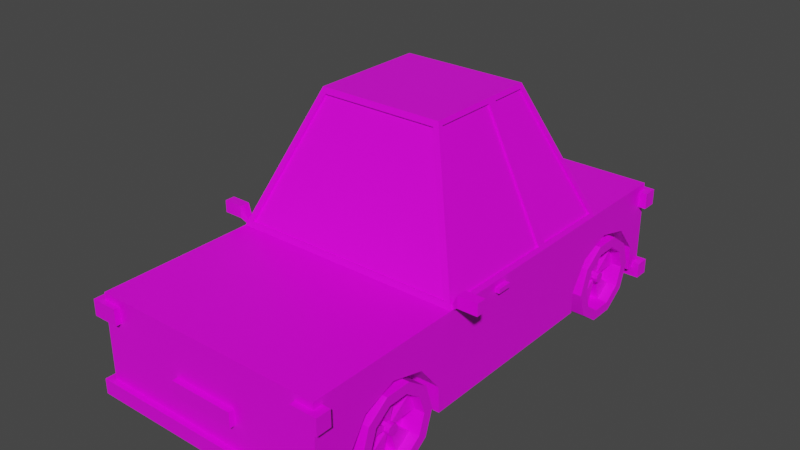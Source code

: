 # Source: Car2.blend  (saved by Blender 2.83.19; exported with 4.5.12 LTS)
import bpy
from mathutils import Matrix  # noqa: F401  (used for matrix-valued properties, if any)

bpy.ops.wm.read_factory_settings(use_empty=True)
scene = bpy.context.scene
scene.name = 'Scene'

# ---- collections
col_collection = bpy.data.collections.new('Collection'); scene.collection.children.link(col_collection)

# ---- images (referenced by path relative to the original .blend; pixels are not part of the script)
import os
ASSET_DIR = os.environ.get("B2B_ASSET_DIR", "")  # directory of the original .blend (textures are referenced by path, not embedded)
HERE = os.path.dirname(os.path.abspath(__file__))  # packed textures are extracted next to this script under _unpacked/

def load_image(name, relpath, width, height, colorspace="sRGB"):
    """Load a texture the original file referenced (path relative to the .blend, or extracted next to this script)."""
    p = next((c for c in (os.path.join(HERE, relpath), os.path.join(ASSET_DIR, relpath)) if relpath and os.path.exists(c)), "")
    if p:
        img = bpy.data.images.load(p, check_existing=True)
        img.name = name
    else:  # same state as the original file: an image datablock whose file is absent (Cycles renders it pink)
        img = bpy.data.images.new(name, width, height)
        img.source = "FILE"
        img.filepath = "//" + (relpath or name)
    img.colorspace_settings.name = colorspace
    return img
img_imphenziapalette01_png = load_image('ImphenziaPalette01.png', 'ImphenziaPalette01.png', 1024, 1024, 'sRGB')

# ---- materials (node trees are filled in below, after node groups)
mat_material = bpy.data.materials.new('Material')
mat_material.alpha_threshold = 0.0
mat_material.use_transparent_shadow = False
mat_material.line_color = (0.0, 0.0, 0.0, 1.0)

# ---- material node trees
mat_material.use_nodes = True; mat_material.node_tree.nodes.clear()
_N = mat_material.node_tree.nodes; _L = mat_material.node_tree.links
n0 = _N.new('ShaderNodeOutputMaterial'); n0.name = 'Material Output'; n0.location = (300, 300)
n1 = _N.new('ShaderNodeBsdfPrincipled'); n1.name = 'Principled BSDF'; n1.location = (10, 300)
n1.distribution = 'GGX'
n1.subsurface_method = 'BURLEY'
n1.inputs[2].default_value = 0.4
n1.inputs[3].default_value = 1.45
n1.inputs[27].default_value = (0.0, 0.0, 0.0, 1.0)
n1.inputs[28].default_value = 1.0
n2 = _N.new('ShaderNodeTexImage'); n2.name = 'Image Texture'; n2.location = (-510, 119)
n2.image = img_imphenziapalette01_png
n2.interpolation = 'Closest'
_L.new(n1.outputs[0], n0.inputs[0])
_L.new(n2.outputs[0], n1.inputs[0])
n0.is_active_output = True

# ---- world
world_world = bpy.data.worlds.new('World'); scene.world = world_world
world_world.use_nodes = True; world_world.node_tree.nodes.clear()
_N = world_world.node_tree.nodes; _L = world_world.node_tree.links
n0 = _N.new('ShaderNodeOutputWorld'); n0.name = 'World Output'; n0.location = (300, 300)
n1 = _N.new('ShaderNodeBackground'); n1.name = 'Background'; n1.location = (10, 300)
n1.inputs[0].default_value = (0.05088, 0.05088, 0.05088, 1.0)
_L.new(n1.outputs[0], n0.inputs[0])
n0.is_active_output = True
world_world.color = (0.05088, 0.05088, 0.05088)
world_world.use_sun_shadow = False
world_world.sun_shadow_jitter_overblur = 0.0

# ---- meshes
me_cube = bpy.data.meshes.new('Cube')
me_cube.from_pydata([(0.5551, 0.4001, 1.701), (0.5551, 0.6496, 1.539), (0.5551, 0.7563, 1.261), (0.5551, 0.6792, 0.9739), (0.5551, 0.448, 0.7866), (0.5551, 0.4001, -0.9425), (0.5551, 0.6496, -1.105), (0.5551, 0.7563, -1.382), (0.5551, 0.6792, -1.67), (0.5551, 0.448, -1.857), (1.0, 1.0, -2.0), (1.0, 0.2244, -2.0), (1.0, 1.0, 2.0), (1.0, 0.2244, 2.0), (1.0, 1.0, -1.195), (0.9316, 1.044, 0.6498), (0.5355, 2.121, -0.7625), (0.5034, 2.077, 0.2513), (1.0, 0.448, -1.857), (0.5551, 0.2244, -1.869), (1.0, 0.2244, -1.869), (0.5551, 0.2244, -0.9518), (1.0, 0.6792, -1.67), (1.0, 0.6496, -1.105), (1.0, 0.7563, -1.382), (1.0, 0.4001, -0.9425), (1.0, 0.2244, -0.9518), (1.0, 0.448, 0.7866), (0.5551, 0.2244, 0.7749), (0.5551, 0.2244, 1.692), (1.0, 0.2244, 0.7749), (1.0, 0.6792, 0.9739), (1.0, 0.7563, 1.261), (1.0, 0.6496, 1.539), (1.0, 0.4001, 1.701), (1.0, 0.2244, 1.692), (0.0, 0.2244, -2.0), (0.0, 1.0, 2.0), (0.0, 0.2244, 2.0), (0.0, 1.0, -2.0), (0.0, 1.0, -1.195), (0.0, 1.044, 0.6498), (0.0, 2.121, -0.7625), (0.0, 2.077, 0.2513), (1.064, 0.2723, 2.048), (1.064, 0.1437, 2.048), (0.0, 0.2723, 2.048), (0.0, 0.1437, 2.048), (0.2774, 0.6095, 2.048), (0.2774, 0.4809, 2.048), (0.0, 0.6095, 2.048), (0.0, 0.4809, 2.048), (1.067, 0.9415, 2.048), (1.067, 0.8057, 2.048), (0.8434, 0.9415, 2.048), (0.8434, 0.8057, 2.048), (1.218, 1.142, 0.6623), (1.218, 1.04, 0.6623), (1.05, 1.142, 0.6623), (1.05, 1.04, 0.6623), (1.038, 0.9519, 0.1467), (1.038, 0.9136, 0.1467), (0.9748, 0.9519, 0.1467), (0.9748, 0.9136, 0.1467), (1.064, 0.2723, 1.921), (1.064, 0.1437, 1.921), (0.0, 0.1437, 1.921), (0.0, 0.2723, 1.921), (0.2774, 0.6095, 1.921), (0.2774, 0.4809, 1.921), (0.0, 0.4809, 1.921), (0.0, 0.6095, 1.921), (1.067, 0.9415, 1.921), (1.067, 0.8057, 1.921), (0.8434, 0.8057, 1.921), (0.8434, 0.9415, 1.921), (1.038, 0.9519, 0.02011), (1.038, 0.9136, 0.02011), (0.9748, 0.9136, 0.02011), (0.9748, 0.9519, 0.02011), (0.9815, 0.8057, 2.048), (0.9815, 0.9415, 2.048), (0.9815, 0.8057, 1.921), (0.9815, 0.9415, 1.921), (1.066, 1.126, 0.5758), (1.066, 1.056, 0.5758), (1.202, 1.056, 0.5758), (1.202, 1.126, 0.5758), (1.064, 0.2723, -1.925), (1.064, 0.1437, -1.925), (0.0, 0.2723, -1.925), (0.0, 0.1437, -1.925), (0.2774, 0.5217, -1.925), (0.2774, 0.393, -1.925), (0.0, 0.5217, -1.925), (0.0, 0.393, -1.925), (1.067, 0.9415, -1.925), (1.067, 0.8057, -1.925), (0.8434, 0.9415, -1.925), (0.8434, 0.8057, -1.925), (1.064, 0.2723, -2.052), (1.064, 0.1437, -2.052), (0.0, 0.1437, -2.052), (0.0, 0.2723, -2.052), (0.2774, 0.5217, -2.052), (0.2774, 0.393, -2.052), (0.0, 0.393, -2.052), (0.0, 0.5217, -2.052), (1.067, 0.9415, -2.052), (1.067, 0.8057, -2.052), (0.8434, 0.8057, -2.052), (0.8434, 0.9415, -2.052), (0.9815, 0.8057, -1.925), (0.9815, 0.9415, -1.925), (0.9815, 0.8057, -2.052), (0.9815, 0.9415, -2.052), (1.05, 1.04, 0.5758), (1.05, 1.142, 0.5758), (1.218, 1.142, 0.5758), (1.218, 1.04, 0.5758), (1.066, 1.056, 0.6031), (1.066, 1.126, 0.6031), (1.202, 1.126, 0.6031), (1.202, 1.056, 0.6031), (0.9862, 0.9877, 0.6383), (0.9862, 1.033, 0.6383), (0.9862, 1.033, 0.5998), (0.9862, 0.9877, 0.5998), (1.027, 0.6089, 1.162), (0.6539, 0.6916, 1.135), (1.027, 0.6089, 1.332), (0.6539, 0.6916, 1.359), (1.027, 0.5091, 1.469), (0.6539, 0.5602, 1.54), (1.027, 0.3476, 1.522), (0.6539, 0.3476, 1.609), (1.027, 0.186, 1.469), (0.6539, 0.1349, 1.54), (1.027, 0.0862, 1.332), (0.6539, 0.003518, 1.359), (1.027, 0.0862, 1.162), (0.6539, 0.003518, 1.135), (1.027, 0.186, 1.025), (0.6539, 0.1349, 0.9543), (1.027, 0.3476, 0.9722), (0.6539, 0.3476, 0.8853), (0.6539, 0.5602, 0.9543), (1.027, 0.5091, 1.025), (1.027, 0.3476, 1.609), (1.027, 0.1349, 1.54), (1.027, 0.003518, 1.359), (1.027, 0.003518, 1.135), (1.027, 0.1349, 0.9543), (1.027, 0.3476, 0.8853), (1.027, 0.5602, 1.54), (1.027, 0.6916, 1.359), (1.027, 0.6916, 1.135), (1.027, 0.5602, 0.9543), (0.9404, 0.3476, 1.293), (0.9404, 0.3205, 1.284), (0.9404, 0.3038, 1.261), (0.9404, 0.3038, 1.233), (0.9404, 0.3205, 1.21), (0.9404, 0.3476, 1.201), (0.9404, 0.3746, 1.284), (0.9404, 0.3913, 1.261), (0.9404, 0.3913, 1.233), (0.9404, 0.3746, 1.21), (0.9404, 0.3476, 1.522), (0.9404, 0.186, 1.469), (0.9404, 0.0862, 1.332), (0.9404, 0.0862, 1.162), (0.9404, 0.186, 1.025), (0.9404, 0.3476, 0.9722), (0.9404, 0.5091, 1.469), (0.9404, 0.6089, 1.332), (0.9404, 0.6089, 1.162), (0.9404, 0.5091, 1.025), (0.9823, 0.3476, 1.293), (0.9823, 0.3205, 1.284), (0.9823, 0.3038, 1.261), (0.9823, 0.3038, 1.233), (0.9823, 0.3205, 1.21), (0.9823, 0.3476, 1.201), (0.9823, 0.3746, 1.284), (0.9823, 0.3913, 1.261), (0.9823, 0.3913, 1.233), (0.9823, 0.3746, 1.21), (0.8609, 0.3476, 1.522), (0.8609, 0.186, 1.469), (0.8609, 0.0862, 1.332), (0.8609, 0.0862, 1.162), (0.8609, 0.186, 1.025), (0.8609, 0.3476, 0.9722), (0.8609, 0.6089, 1.332), (0.8609, 0.5091, 1.469), (0.8609, 0.5091, 1.025), (0.8609, 0.6089, 1.162), (0.8609, 0.3476, 1.293), (0.8609, 0.3205, 1.284), (0.8609, 0.3038, 1.261), (0.8609, 0.3038, 1.233), (0.8609, 0.3205, 1.21), (0.8609, 0.3476, 1.201), (0.8609, 0.3913, 1.261), (0.8609, 0.3746, 1.284), (0.8609, 0.3746, 1.21), (0.8609, 0.3913, 1.233), (1.027, 0.6089, -1.485), (0.6539, 0.6916, -1.511), (1.027, 0.6089, -1.315), (0.6539, 0.6916, -1.288), (1.027, 0.5091, -1.177), (0.6539, 0.5602, -1.107), (1.027, 0.3476, -1.125), (0.6539, 0.3476, -1.038), (1.027, 0.186, -1.177), (0.6539, 0.1349, -1.107), (1.027, 0.0862, -1.315), (0.6539, 0.003518, -1.288), (1.027, 0.0862, -1.485), (0.6539, 0.003518, -1.511), (1.027, 0.186, -1.622), (0.6539, 0.1349, -1.692), (1.027, 0.3476, -1.674), (0.6539, 0.3476, -1.761), (0.6539, 0.5602, -1.692), (1.027, 0.5091, -1.622), (1.027, 0.3476, -1.038), (1.027, 0.1349, -1.107), (1.027, 0.003518, -1.288), (1.027, 0.003518, -1.511), (1.027, 0.1349, -1.692), (1.027, 0.3476, -1.761), (1.027, 0.5602, -1.107), (1.027, 0.6916, -1.288), (1.027, 0.6916, -1.511), (1.027, 0.5602, -1.692), (0.9404, 0.3476, -1.354), (0.9404, 0.3205, -1.362), (0.9404, 0.3038, -1.385), (0.9404, 0.3038, -1.414), (0.9404, 0.3205, -1.437), (0.9404, 0.3476, -1.446), (0.9404, 0.3746, -1.362), (0.9404, 0.3913, -1.385), (0.9404, 0.3913, -1.414), (0.9404, 0.3746, -1.437), (0.9404, 0.3476, -1.125), (0.9404, 0.186, -1.177), (0.9404, 0.0862, -1.315), (0.9404, 0.0862, -1.485), (0.9404, 0.186, -1.622), (0.9404, 0.3476, -1.674), (0.9404, 0.5091, -1.177), (0.9404, 0.6089, -1.315), (0.9404, 0.6089, -1.485), (0.9404, 0.5091, -1.622), (0.9823, 0.3476, -1.354), (0.9823, 0.3205, -1.362), (0.9823, 0.3038, -1.385), (0.9823, 0.3038, -1.414), (0.9823, 0.3205, -1.437), (0.9823, 0.3476, -1.446), (0.9823, 0.3746, -1.362), (0.9823, 0.3913, -1.385), (0.9823, 0.3913, -1.414), (0.9823, 0.3746, -1.437), (0.8609, 0.3476, -1.125), (0.8609, 0.186, -1.177), (0.8609, 0.0862, -1.315), (0.8609, 0.0862, -1.485), (0.8609, 0.186, -1.622), (0.8609, 0.3476, -1.674), (0.8609, 0.6089, -1.315), (0.8609, 0.5091, -1.177), (0.8609, 0.5091, -1.622), (0.8609, 0.6089, -1.485), (0.8609, 0.3476, -1.354), (0.8609, 0.3205, -1.362), (0.8609, 0.3038, -1.385), (0.8609, 0.3038, -1.414), (0.8609, 0.3205, -1.437), (0.8609, 0.3476, -1.446), (0.8609, 0.3913, -1.385), (0.8609, 0.3746, -1.362), (0.8609, 0.3746, -1.437), (0.8609, 0.3913, -1.414), (1.0, 1.0, -0.4649), (0.5355, 2.121, -0.3716), (0.0, 2.121, -0.3716), (0.0, 1.0, 0.6667), (1.0, 1.0, 0.6667), (0.0, 2.121, 0.2344), (0.5355, 2.121, 0.2344), (0.0, 1.035, 0.6281), (0.0, 2.069, 0.2296), (0.9316, 1.035, 0.6281), (0.5034, 2.069, 0.2296), (0.9849, 1.036, -0.5015), (0.9849, 1.036, -1.139), (0.5507, 2.085, -0.7346), (0.5507, 2.085, -0.4142), (0.9849, 1.036, 0.6107), (0.9849, 1.036, -0.4223), (0.5507, 2.085, -0.335), (0.5507, 2.085, 0.2065), (0.9688, 1.03, -1.139), (0.9688, 1.03, -0.5015), (0.5345, 2.078, -0.4142), (0.5345, 2.078, -0.7346), (0.9688, 1.03, -0.4223), (0.9688, 1.03, 0.6107), (0.5345, 2.078, 0.2065), (0.5345, 2.078, -0.335)], [], [(0, 1, 33, 34), (1, 2, 32, 33), (2, 3, 31, 32), (3, 4, 27, 31), (4, 28, 30, 27), (5, 6, 23, 25), (6, 7, 24, 23), (7, 8, 22, 24), (8, 9, 18, 22), (9, 19, 20, 18), (36, 11, 20, 19, 21, 26, 30, 28, 29, 35, 13, 38), (11, 10, 14, 288, 292, 12, 13, 35, 34, 33, 32, 31, 27, 30, 26, 25, 23, 24, 22, 18, 20), (36, 39, 10, 11), (15, 17, 298, 297), (302, 299, 308, 309), (28, 4, 3, 2, 1, 0, 29), (21, 5, 25, 26), (29, 0, 34, 35), (19, 9, 8, 7, 6, 5, 21), (289, 290, 293, 294), (14, 40, 42, 16), (10, 39, 40, 14), (292, 291, 37, 12), (13, 12, 37, 38), (45, 44, 46, 47), (49, 48, 50, 51), (80, 81, 54, 55), (57, 56, 58, 59), (61, 60, 62, 63), (65, 66, 67, 64), (69, 70, 71, 68), (82, 74, 75, 83), (77, 78, 79, 76), (60, 76, 79, 62), (54, 75, 74, 55), (49, 69, 68, 48), (62, 79, 78, 63), (51, 70, 69, 49), (48, 68, 71, 50), (50, 71, 70, 51), (45, 65, 64, 44), (53, 73, 72, 52), (47, 66, 65, 45), (61, 77, 76, 60), (80, 82, 73, 53), (44, 64, 67, 46), (63, 78, 77, 61), (81, 83, 75, 54), (46, 67, 66, 47), (52, 72, 83, 81), (55, 74, 82, 80), (73, 82, 83, 72), (53, 52, 81, 80), (58, 56, 118, 117), (87, 86, 123, 122), (57, 59, 116, 119), (116, 59, 124, 127), (56, 57, 119, 118), (89, 88, 90, 91), (93, 92, 94, 95), (112, 113, 98, 99), (101, 102, 103, 100), (105, 106, 107, 104), (114, 110, 111, 115), (98, 111, 110, 99), (93, 105, 104, 92), (95, 106, 105, 93), (92, 104, 107, 94), (94, 107, 106, 95), (89, 101, 100, 88), (97, 109, 108, 96), (91, 102, 101, 89), (112, 114, 109, 97), (88, 100, 103, 90), (113, 115, 111, 98), (90, 103, 102, 91), (96, 108, 115, 113), (99, 110, 114, 112), (109, 114, 115, 108), (97, 96, 113, 112), (84, 85, 116, 117), (87, 84, 117, 118), (85, 86, 119, 116), (86, 87, 118, 119), (123, 120, 121, 122), (84, 87, 122, 121), (86, 85, 120, 123), (85, 84, 121, 120), (124, 125, 126, 127), (117, 116, 127, 126), (59, 58, 125, 124), (58, 117, 126, 125), (143, 152, 151, 141), (145, 153, 152, 143), (141, 151, 150, 139), (139, 150, 149, 137), (137, 149, 148, 135), (135, 148, 154, 133), (133, 154, 155, 131), (131, 155, 156, 129), (141, 139, 137, 135, 133, 131, 129, 146, 145, 143), (129, 156, 157, 146), (146, 157, 153, 145), (132, 134, 168, 174), (136, 134, 148, 149), (138, 136, 149, 150), (140, 138, 150, 151), (142, 140, 151, 152), (144, 142, 152, 153), (134, 132, 154, 148), (132, 130, 155, 154), (130, 128, 156, 155), (128, 147, 157, 156), (147, 144, 153, 157), (163, 167, 187, 183), (138, 140, 171, 170), (144, 147, 177, 173), (130, 132, 174, 175), (140, 142, 172, 171), (134, 136, 169, 168), (128, 130, 175, 176), (142, 144, 173, 172), (136, 138, 170, 169), (147, 128, 176, 177), (162, 172, 192, 202), (160, 159, 169, 170), (172, 173, 193, 192), (162, 161, 171, 172), (164, 165, 204, 205), (158, 164, 174, 168), (171, 161, 201, 191), (165, 166, 176, 175), (160, 170, 190, 200), (167, 163, 173, 177), (179, 180, 181, 182, 183, 187, 186, 185, 184, 178), (165, 164, 184, 185), (161, 162, 182, 181), (158, 159, 179, 178), (166, 165, 185, 186), (162, 163, 183, 182), (159, 160, 180, 179), (167, 166, 186, 187), (164, 158, 178, 184), (160, 161, 181, 180), (199, 198, 188, 189), (201, 200, 190, 191), (203, 202, 192, 193), (205, 204, 194, 195), (207, 206, 196, 197), (159, 158, 198, 199), (173, 163, 203, 193), (166, 167, 206, 207), (175, 174, 195, 194), (174, 164, 205, 195), (161, 160, 200, 201), (165, 175, 194, 204), (168, 169, 189, 188), (169, 159, 199, 189), (177, 176, 197, 196), (176, 166, 207, 197), (158, 168, 188, 198), (163, 162, 202, 203), (167, 177, 196, 206), (170, 171, 191, 190), (223, 232, 231, 221), (225, 233, 232, 223), (221, 231, 230, 219), (219, 230, 229, 217), (217, 229, 228, 215), (215, 228, 234, 213), (213, 234, 235, 211), (211, 235, 236, 209), (221, 219, 217, 215, 213, 211, 209, 226, 225, 223), (209, 236, 237, 226), (226, 237, 233, 225), (212, 214, 248, 254), (216, 214, 228, 229), (218, 216, 229, 230), (220, 218, 230, 231), (222, 220, 231, 232), (224, 222, 232, 233), (214, 212, 234, 228), (212, 210, 235, 234), (210, 208, 236, 235), (208, 227, 237, 236), (227, 224, 233, 237), (243, 247, 267, 263), (218, 220, 251, 250), (224, 227, 257, 253), (210, 212, 254, 255), (220, 222, 252, 251), (214, 216, 249, 248), (208, 210, 255, 256), (222, 224, 253, 252), (216, 218, 250, 249), (227, 208, 256, 257), (242, 252, 272, 282), (240, 239, 249, 250), (252, 253, 273, 272), (242, 241, 251, 252), (244, 245, 284, 285), (238, 244, 254, 248), (251, 241, 281, 271), (245, 246, 256, 255), (240, 250, 270, 280), (247, 243, 253, 257), (259, 260, 261, 262, 263, 267, 266, 265, 264, 258), (245, 244, 264, 265), (241, 242, 262, 261), (238, 239, 259, 258), (246, 245, 265, 266), (242, 243, 263, 262), (239, 240, 260, 259), (247, 246, 266, 267), (244, 238, 258, 264), (240, 241, 261, 260), (279, 278, 268, 269), (281, 280, 270, 271), (283, 282, 272, 273), (285, 284, 274, 275), (287, 286, 276, 277), (239, 238, 278, 279), (253, 243, 283, 273), (246, 247, 286, 287), (255, 254, 275, 274), (254, 244, 285, 275), (241, 240, 280, 281), (245, 255, 274, 284), (248, 249, 269, 268), (249, 239, 279, 269), (257, 256, 277, 276), (256, 246, 287, 277), (238, 248, 268, 278), (243, 242, 282, 283), (247, 257, 276, 286), (250, 251, 271, 270), (16, 42, 290, 289), (301, 302, 309, 310), (15, 41, 291, 292), (43, 17, 294, 293), (17, 15, 292, 294), (295, 297, 298, 296), (41, 15, 297, 295), (17, 43, 296, 298), (288, 14, 300, 299), (14, 16, 301, 300), (16, 289, 302, 301), (289, 288, 299, 302), (292, 288, 304, 303), (288, 289, 305, 304), (289, 294, 306, 305), (294, 292, 303, 306), (308, 307, 310, 309), (312, 311, 314, 313), (304, 305, 314, 311), (303, 304, 311, 312), (300, 301, 310, 307), (305, 306, 313, 314), (299, 300, 307, 308), (306, 303, 312, 313)])
_uv = me_cube.uv_layers.new(name='UVMap')
_uv.uv.foreach_set('vector', [0.9425, 0.8011, 0.9425, 0.8011, 0.9425, 0.8011, 0.9425, 0.8011, 0.9425, 0.8011, 0.9425, 0.8011, 0.9425, 0.8011, 0.9425, 0.8011, 0.9425, 0.8011, 0.9425, 0.8011, 0.9425, 0.8011, 0.9425, 0.8011, 0.9425, 0.8011, 0.9425, 0.8011, 0.9425, 0.8011, 0.9425, 0.8011, 0.9372, 0.8128, 0.9372, 0.8128, 0.9372, 0.8128, 0.9372, 0.8128, 0.9545, 0.8226, 0.9544, 0.8226, 0.9544, 0.8227, 0.9545, 0.8227, 0.9425, 0.8011, 0.9425, 0.8011, 0.9425, 0.8011, 0.9425, 0.8011, 0.9425, 0.8011, 0.9425, 0.8011, 0.9425, 0.8011, 0.9425, 0.8011, 0.9425, 0.8011, 0.9425, 0.8011, 0.9425, 0.8011, 0.9425, 0.8011, 0.9372, 0.8128, 0.9372, 0.8128, 0.9372, 0.8128, 0.9372, 0.8128, 0.9546, 0.8227, 0.9546, 0.8227, 0.9546, 0.8227, 0.9546, 0.8227, 0.9546, 0.8227, 0.9546, 0.8227, 0.9546, 0.8227, 0.9546, 0.8227, 0.9546, 0.8227, 0.9546, 0.8227, 0.9546, 0.8227, 0.9546, 0.8227, 0.9213, 0.8004, 0.9213, 0.8004, 0.9213, 0.8004, 0.9214, 0.8004, 0.9213, 0.8004, 0.9213, 0.8004, 0.9213, 0.8004, 0.9213, 0.8004, 0.9213, 0.8004, 0.9213, 0.8004, 0.9213, 0.8004, 0.9213, 0.8004, 0.9213, 0.8004, 0.9213, 0.8004, 0.9213, 0.8004, 0.9213, 0.8004, 0.9213, 0.8004, 0.9213, 0.8004, 0.9213, 0.8004, 0.9213, 0.8004, 0.9213, 0.8004, 0.9264, 0.8036, 0.9333, 0.8036, 0.9333, 0.807, 0.9264, 0.807, 0.9453, 0.8033, 0.9452, 0.8033, 0.9452, 0.8033, 0.9453, 0.8033, 0.9214, 0.8002, 0.9214, 0.8003, 0.9214, 0.8003, 0.9214, 0.8002, 0.9425, 0.8011, 0.9425, 0.8011, 0.9425, 0.8011, 0.9425, 0.8011, 0.9425, 0.8011, 0.9425, 0.8011, 0.9425, 0.8011, 0.9298, 0.8032, 0.926, 0.8032, 0.926, 0.8182, 0.9298, 0.8182, 0.9545, 0.8226, 0.9545, 0.8226, 0.9545, 0.8227, 0.9545, 0.8227, 0.9425, 0.8011, 0.9425, 0.8011, 0.9425, 0.8011, 0.9425, 0.8011, 0.9425, 0.8011, 0.9425, 0.8011, 0.9425, 0.8011, 0.9453, 0.8037, 0.9444, 0.8037, 0.9444, 0.8033, 0.9453, 0.8033, 0.9333, 0.8093, 0.9368, 0.8093, 0.9368, 0.8093, 0.9333, 0.8093, 0.9453, 0.8045, 0.9444, 0.8045, 0.9444, 0.8039, 0.9453, 0.8039, 0.9213, 0.8004, 0.9213, 0.8004, 0.9213, 0.8004, 0.9213, 0.8004, 0.9372, 0.8128, 0.9372, 0.8128, 0.9372, 0.8128, 0.9372, 0.8128, 0.6982, 0.941, 0.6982, 0.941, 0.6982, 0.941, 0.6982, 0.941, 0.06941, 0.9454, 0.06941, 0.9454, 0.06941, 0.9454, 0.06941, 0.9454, 0.8144, 0.6917, 0.8144, 0.6917, 0.8144, 0.6917, 0.8144, 0.6917, 0.9352, 0.7816, 0.9352, 0.7816, 0.9352, 0.7816, 0.9352, 0.7816, 0.7036, 0.9157, 0.7036, 0.9157, 0.7036, 0.9157, 0.7036, 0.9157, 0.6983, 0.9408, 0.6983, 0.9408, 0.6983, 0.9408, 0.6983, 0.9408, 0.05974, 0.9443, 0.05974, 0.9465, 0.06404, 0.9465, 0.06404, 0.9443, 0.8228, 0.6918, 0.8228, 0.6906, 0.8191, 0.6906, 0.8191, 0.6918, 0.7037, 0.9152, 0.7037, 0.9152, 0.7037, 0.9152, 0.7037, 0.9152, 0.7039, 0.9152, 0.7039, 0.9152, 0.7039, 0.9152, 0.7039, 0.9152, 0.8191, 0.6906, 0.8191, 0.6906, 0.8228, 0.6906, 0.8228, 0.6906, 0.06941, 0.9454, 0.06941, 0.9454, 0.06941, 0.9454, 0.06941, 0.9454, 0.6907, 0.9182, 0.6907, 0.9182, 0.6804, 0.9182, 0.6804, 0.9182, 0.06931, 0.9454, 0.06931, 0.9454, 0.06931, 0.9454, 0.06931, 0.9454, 0.06955, 0.9452, 0.06955, 0.9452, 0.06955, 0.9452, 0.06955, 0.9452, 0.06404, 0.9465, 0.06404, 0.9465, 0.05974, 0.9465, 0.05974, 0.9465, 0.6983, 0.9408, 0.6983, 0.9408, 0.6983, 0.9408, 0.6983, 0.9408, 0.4457, 0.5662, 0.4457, 0.5662, 0.4457, 0.5662, 0.4457, 0.5662, 0.6983, 0.9408, 0.6983, 0.9408, 0.6983, 0.9408, 0.6983, 0.9408, 0.7038, 0.9152, 0.7038, 0.9152, 0.7038, 0.9152, 0.7038, 0.9152, 0.4454, 0.5662, 0.4454, 0.5662, 0.4454, 0.5662, 0.4454, 0.5662, 0.6983, 0.9408, 0.6983, 0.9408, 0.6983, 0.9408, 0.6983, 0.9408, 0.7038, 0.9152, 0.7038, 0.9152, 0.7038, 0.9152, 0.7038, 0.9152, 0.8144, 0.6917, 0.8144, 0.6917, 0.8144, 0.6917, 0.8144, 0.6917, 0.6941, 0.9418, 0.6941, 0.9418, 0.6909, 0.9418, 0.6909, 0.9418, 0.4453, 0.5662, 0.4453, 0.5662, 0.4453, 0.5662, 0.4453, 0.5662, 0.8228, 0.6906, 0.8228, 0.6906, 0.8228, 0.6918, 0.8228, 0.6918, 0.4457, 0.5662, 0.4457, 0.5662, 0.4457, 0.5662, 0.4457, 0.5662, 0.4453, 0.5662, 0.4453, 0.5662, 0.4453, 0.5662, 0.4453, 0.5662, 0.9352, 0.7816, 0.9352, 0.7816, 0.9352, 0.7816, 0.9352, 0.7816, 0.9352, 0.7816, 0.9352, 0.7816, 0.9352, 0.7816, 0.9352, 0.7816, 0.9352, 0.7816, 0.9352, 0.7816, 0.9352, 0.7816, 0.9352, 0.7816, 0.9352, 0.7816, 0.9352, 0.7816, 0.9352, 0.7816, 0.9352, 0.7816, 0.9352, 0.7816, 0.9352, 0.7816, 0.9352, 0.7816, 0.9352, 0.7816, 0.6982, 0.941, 0.6982, 0.941, 0.6982, 0.941, 0.6982, 0.941, 0.06941, 0.9454, 0.06941, 0.9454, 0.06941, 0.9454, 0.06941, 0.9454, 0.4281, 0.6671, 0.4281, 0.6671, 0.4281, 0.6671, 0.4281, 0.6671, 0.6983, 0.9408, 0.6983, 0.9408, 0.6983, 0.9408, 0.6983, 0.9408, 0.05974, 0.9443, 0.05974, 0.9465, 0.06404, 0.9465, 0.06404, 0.9443, 0.3159, 0.6893, 0.3159, 0.6882, 0.3122, 0.6882, 0.3122, 0.6893, 0.4328, 0.666, 0.4328, 0.666, 0.4365, 0.666, 0.4365, 0.666, 0.06941, 0.9454, 0.06941, 0.9454, 0.06941, 0.9454, 0.06941, 0.9454, 0.06931, 0.9454, 0.06931, 0.9454, 0.06931, 0.9454, 0.06931, 0.9454, 0.06955, 0.9452, 0.06955, 0.9452, 0.06955, 0.9452, 0.06955, 0.9452, 0.06404, 0.9465, 0.06404, 0.9465, 0.05974, 0.9465, 0.05974, 0.9465, 0.6983, 0.9408, 0.6983, 0.9408, 0.6983, 0.9408, 0.6983, 0.9408, 0.4457, 0.5662, 0.4457, 0.5662, 0.4457, 0.5662, 0.4457, 0.5662, 0.6983, 0.9408, 0.6983, 0.9408, 0.6983, 0.9408, 0.6983, 0.9408, 0.4454, 0.5662, 0.4454, 0.5662, 0.4454, 0.5662, 0.4454, 0.5662, 0.6983, 0.9408, 0.6983, 0.9408, 0.6983, 0.9408, 0.6983, 0.9408, 0.4281, 0.6671, 0.4281, 0.6671, 0.4281, 0.6671, 0.4281, 0.6671, 0.6941, 0.9418, 0.6941, 0.9418, 0.6909, 0.9418, 0.6909, 0.9418, 0.4453, 0.5662, 0.4453, 0.5662, 0.4453, 0.5662, 0.4453, 0.5662, 0.4365, 0.666, 0.4365, 0.666, 0.4365, 0.6672, 0.4365, 0.6672, 0.4457, 0.5662, 0.4457, 0.5662, 0.4457, 0.5662, 0.4457, 0.5662, 0.4453, 0.5662, 0.4453, 0.5662, 0.4453, 0.5662, 0.4453, 0.5662, 0.9352, 0.7816, 0.9352, 0.7816, 0.9352, 0.7816, 0.9352, 0.7816, 0.9352, 0.7816, 0.9352, 0.7816, 0.9352, 0.7816, 0.9352, 0.7816, 0.9352, 0.7816, 0.9352, 0.7816, 0.9352, 0.7816, 0.9352, 0.7816, 0.9352, 0.7816, 0.9352, 0.7816, 0.9352, 0.7816, 0.9352, 0.7816, 0.2019, 0.7988, 0.2019, 0.7988, 0.2019, 0.7988, 0.2019, 0.7988, 0.9352, 0.7816, 0.9352, 0.7816, 0.9352, 0.7816, 0.9352, 0.7816, 0.9352, 0.7816, 0.9352, 0.7816, 0.9352, 0.7816, 0.9352, 0.7816, 0.9352, 0.7816, 0.9352, 0.7816, 0.9352, 0.7816, 0.9352, 0.7816, 0.9352, 0.7816, 0.9352, 0.7816, 0.9352, 0.7816, 0.9352, 0.7816, 0.9352, 0.7816, 0.9352, 0.7816, 0.9352, 0.7816, 0.9352, 0.7816, 0.9352, 0.7816, 0.9352, 0.7816, 0.9352, 0.7816, 0.9352, 0.7816, 0.9352, 0.7816, 0.9352, 0.7816, 0.9352, 0.7816, 0.9352, 0.7816, 0.9405, 0.916, 0.9405, 0.916, 0.9405, 0.916, 0.9405, 0.916, 0.9405, 0.916, 0.9405, 0.916, 0.9405, 0.916, 0.9405, 0.916, 0.9405, 0.916, 0.9405, 0.916, 0.9405, 0.916, 0.9405, 0.916, 0.9405, 0.916, 0.9405, 0.916, 0.9405, 0.916, 0.9405, 0.916, 0.9405, 0.916, 0.9405, 0.916, 0.9405, 0.916, 0.9405, 0.916, 0.9405, 0.916, 0.9405, 0.916, 0.9405, 0.916, 0.9405, 0.916, 0.9405, 0.916, 0.9405, 0.916, 0.9405, 0.916, 0.9405, 0.916, 0.9405, 0.916, 0.9405, 0.916, 0.9405, 0.916, 0.9405, 0.916, 0.9405, 0.916, 0.9405, 0.916, 0.9405, 0.916, 0.9405, 0.916, 0.9405, 0.916, 0.9405, 0.916, 0.9405, 0.916, 0.9405, 0.916, 0.9405, 0.916, 0.9405, 0.916, 0.9405, 0.916, 0.9405, 0.916, 0.9405, 0.916, 0.9405, 0.916, 0.9405, 0.916, 0.9405, 0.916, 0.9405, 0.916, 0.9405, 0.916, 0.9405, 0.916, 0.9405, 0.916, 0.9405, 0.916, 0.9405, 0.916, 0.9405, 0.916, 0.9405, 0.916, 0.9405, 0.916, 0.9405, 0.916, 0.9405, 0.916, 0.9405, 0.916, 0.9405, 0.916, 0.9405, 0.916, 0.9405, 0.916, 0.9405, 0.916, 0.9405, 0.916, 0.9405, 0.916, 0.9405, 0.916, 0.9405, 0.916, 0.9405, 0.916, 0.9405, 0.916, 0.9405, 0.916, 0.9405, 0.916, 0.9405, 0.916, 0.9405, 0.916, 0.9405, 0.916, 0.9405, 0.916, 0.9405, 0.916, 0.9405, 0.916, 0.9405, 0.916, 0.9405, 0.916, 0.9405, 0.916, 0.9405, 0.916, 0.9405, 0.916, 0.9405, 0.916, 0.9405, 0.916, 0.9405, 0.916, 0.9405, 0.916, 0.9405, 0.916, 0.9405, 0.916, 0.9405, 0.916, 0.9405, 0.916, 0.9405, 0.916, 0.9405, 0.916, 0.9405, 0.916, 0.4336, 0.9381, 0.4336, 0.9381, 0.4336, 0.9381, 0.4336, 0.9381, 0.9405, 0.916, 0.9405, 0.916, 0.9405, 0.916, 0.9405, 0.916, 0.9405, 0.916, 0.9405, 0.916, 0.9405, 0.916, 0.9405, 0.916, 0.9405, 0.916, 0.9405, 0.916, 0.9405, 0.916, 0.9405, 0.916, 0.9405, 0.916, 0.9405, 0.916, 0.9405, 0.916, 0.9405, 0.916, 0.9405, 0.916, 0.9405, 0.916, 0.9405, 0.916, 0.9405, 0.916, 0.9405, 0.916, 0.9405, 0.916, 0.9405, 0.916, 0.9405, 0.916, 0.9405, 0.916, 0.9405, 0.916, 0.9405, 0.916, 0.9405, 0.916, 0.9405, 0.916, 0.9405, 0.916, 0.9405, 0.916, 0.9405, 0.916, 0.9405, 0.916, 0.9405, 0.916, 0.9405, 0.916, 0.9405, 0.916, 0.4336, 0.9381, 0.4336, 0.9381, 0.4336, 0.9381, 0.4336, 0.9381, 0.4336, 0.9381, 0.4336, 0.9381, 0.4336, 0.9381, 0.4336, 0.9381, 0.9405, 0.916, 0.9405, 0.916, 0.9405, 0.916, 0.9405, 0.916, 0.4336, 0.9381, 0.4336, 0.9381, 0.4336, 0.9381, 0.4336, 0.9381, 0.4336, 0.9381, 0.4336, 0.9381, 0.4336, 0.9381, 0.4336, 0.9381, 0.4336, 0.9381, 0.4336, 0.9381, 0.4336, 0.9381, 0.4336, 0.9381, 0.4336, 0.9381, 0.4336, 0.9381, 0.4336, 0.9381, 0.4336, 0.9381, 0.4336, 0.9381, 0.4336, 0.9381, 0.4336, 0.9381, 0.4336, 0.9381, 0.4336, 0.9381, 0.4336, 0.9381, 0.4336, 0.9381, 0.4336, 0.9381, 0.4336, 0.9381, 0.4336, 0.9381, 0.4336, 0.9381, 0.4336, 0.9381, 0.4336, 0.9381, 0.4336, 0.9381, 0.4336, 0.9381, 0.4336, 0.9381, 0.4336, 0.9381, 0.4336, 0.9381, 0.4336, 0.9381, 0.4336, 0.9381, 0.4336, 0.9381, 0.4336, 0.9381, 0.4336, 0.9381, 0.4336, 0.9381, 0.4336, 0.9381, 0.4336, 0.9381, 0.4336, 0.9381, 0.4336, 0.9381, 0.4336, 0.9381, 0.4336, 0.9381, 0.4336, 0.9381, 0.4336, 0.9381, 0.4336, 0.9381, 0.4336, 0.9381, 0.4336, 0.9381, 0.4336, 0.9381, 0.4336, 0.9381, 0.4336, 0.9381, 0.4336, 0.9381, 0.4336, 0.9381, 0.4336, 0.9381, 0.4336, 0.9381, 0.4336, 0.9381, 0.4336, 0.9381, 0.4336, 0.9381, 0.4336, 0.9381, 0.4336, 0.9381, 0.4336, 0.9381, 0.4336, 0.9381, 0.4336, 0.9381, 0.4336, 0.9381, 0.4336, 0.9381, 0.4336, 0.9381, 0.4336, 0.9381, 0.4336, 0.9381, 0.4336, 0.9381, 0.4336, 0.9381, 0.4336, 0.9381, 0.9356, 0.9258, 0.9356, 0.9258, 0.9356, 0.9258, 0.9356, 0.9258, 0.9356, 0.9258, 0.9356, 0.9258, 0.9356, 0.9258, 0.9356, 0.9258, 0.9356, 0.9258, 0.9356, 0.9258, 0.9356, 0.9258, 0.9356, 0.9258, 0.9356, 0.9258, 0.9356, 0.9258, 0.9356, 0.9258, 0.9356, 0.9258, 0.9356, 0.9258, 0.9356, 0.9258, 0.9356, 0.9258, 0.9356, 0.9258, 0.4336, 0.9381, 0.4336, 0.9381, 0.4336, 0.9381, 0.4336, 0.9381, 0.4336, 0.9381, 0.4336, 0.9381, 0.4336, 0.9381, 0.4336, 0.9381, 0.4336, 0.9381, 0.4336, 0.9381, 0.4336, 0.9381, 0.4336, 0.9381, 0.9405, 0.916, 0.9405, 0.916, 0.9405, 0.916, 0.9405, 0.916, 0.4336, 0.9381, 0.4336, 0.9381, 0.4336, 0.9381, 0.4336, 0.9381, 0.4336, 0.9381, 0.4336, 0.9381, 0.4336, 0.9381, 0.4336, 0.9381, 0.4336, 0.9381, 0.4336, 0.9381, 0.4336, 0.9381, 0.4336, 0.9381, 0.9405, 0.916, 0.9405, 0.916, 0.9405, 0.916, 0.9405, 0.916, 0.4336, 0.9381, 0.4336, 0.9381, 0.4336, 0.9381, 0.4336, 0.9381, 0.9405, 0.916, 0.9405, 0.916, 0.9405, 0.916, 0.9405, 0.916, 0.4336, 0.9381, 0.4336, 0.9381, 0.4336, 0.9381, 0.4336, 0.9381, 0.4336, 0.9381, 0.4336, 0.9381, 0.4336, 0.9381, 0.4336, 0.9381, 0.4336, 0.9381, 0.4336, 0.9381, 0.4336, 0.9381, 0.4336, 0.9381, 0.4336, 0.9381, 0.4336, 0.9381, 0.4336, 0.9381, 0.4336, 0.9381, 0.9405, 0.916, 0.9405, 0.916, 0.9405, 0.916, 0.9405, 0.916, 0.9405, 0.916, 0.9405, 0.916, 0.9405, 0.916, 0.9405, 0.916, 0.9405, 0.916, 0.9405, 0.916, 0.9405, 0.916, 0.9405, 0.916, 0.9405, 0.916, 0.9405, 0.916, 0.9405, 0.916, 0.9405, 0.916, 0.9405, 0.916, 0.9405, 0.916, 0.9405, 0.916, 0.9405, 0.916, 0.9405, 0.916, 0.9405, 0.916, 0.9405, 0.916, 0.9405, 0.916, 0.9405, 0.916, 0.9405, 0.916, 0.9405, 0.916, 0.9405, 0.916, 0.9405, 0.916, 0.9405, 0.916, 0.9405, 0.916, 0.9405, 0.916, 0.9405, 0.916, 0.9405, 0.916, 0.9405, 0.916, 0.9405, 0.916, 0.9405, 0.916, 0.9405, 0.916, 0.9405, 0.916, 0.9405, 0.916, 0.9405, 0.916, 0.9405, 0.916, 0.9405, 0.916, 0.9405, 0.916, 0.9405, 0.916, 0.9405, 0.916, 0.9405, 0.916, 0.9405, 0.916, 0.9405, 0.916, 0.9405, 0.916, 0.9405, 0.916, 0.9405, 0.916, 0.9405, 0.916, 0.9405, 0.916, 0.9405, 0.916, 0.9405, 0.916, 0.9405, 0.916, 0.9405, 0.916, 0.9405, 0.916, 0.9405, 0.916, 0.9405, 0.916, 0.9405, 0.916, 0.9405, 0.916, 0.9405, 0.916, 0.9405, 0.916, 0.9405, 0.916, 0.9405, 0.916, 0.9405, 0.916, 0.9405, 0.916, 0.9405, 0.916, 0.9405, 0.916, 0.9405, 0.916, 0.9405, 0.916, 0.9405, 0.916, 0.9405, 0.916, 0.9405, 0.916, 0.9405, 0.916, 0.9405, 0.916, 0.9405, 0.916, 0.9405, 0.916, 0.9405, 0.916, 0.9405, 0.916, 0.9405, 0.916, 0.9405, 0.916, 0.9405, 0.916, 0.9405, 0.916, 0.9405, 0.916, 0.9405, 0.916, 0.9405, 0.916, 0.9405, 0.916, 0.9405, 0.916, 0.9405, 0.916, 0.9405, 0.916, 0.9405, 0.916, 0.9405, 0.916, 0.9405, 0.916, 0.9405, 0.916, 0.9405, 0.916, 0.4336, 0.9381, 0.4336, 0.9381, 0.4336, 0.9381, 0.4336, 0.9381, 0.9405, 0.916, 0.9405, 0.916, 0.9405, 0.916, 0.9405, 0.916, 0.9405, 0.916, 0.9405, 0.916, 0.9405, 0.916, 0.9405, 0.916, 0.9405, 0.916, 0.9405, 0.916, 0.9405, 0.916, 0.9405, 0.916, 0.9405, 0.916, 0.9405, 0.916, 0.9405, 0.916, 0.9405, 0.916, 0.9405, 0.916, 0.9405, 0.916, 0.9405, 0.916, 0.9405, 0.916, 0.9405, 0.916, 0.9405, 0.916, 0.9405, 0.916, 0.9405, 0.916, 0.9405, 0.916, 0.9405, 0.916, 0.9405, 0.916, 0.9405, 0.916, 0.9405, 0.916, 0.9405, 0.916, 0.9405, 0.916, 0.9405, 0.916, 0.9405, 0.916, 0.9405, 0.916, 0.9405, 0.916, 0.9405, 0.916, 0.4336, 0.9381, 0.4336, 0.9381, 0.4336, 0.9381, 0.4336, 0.9381, 0.4336, 0.9381, 0.4336, 0.9381, 0.4336, 0.9381, 0.4336, 0.9381, 0.9405, 0.916, 0.9405, 0.916, 0.9405, 0.916, 0.9405, 0.916, 0.4336, 0.9381, 0.4336, 0.9381, 0.4336, 0.9381, 0.4336, 0.9381, 0.4336, 0.9381, 0.4336, 0.9381, 0.4336, 0.9381, 0.4336, 0.9381, 0.4336, 0.9381, 0.4336, 0.9381, 0.4336, 0.9381, 0.4336, 0.9381, 0.4336, 0.9381, 0.4336, 0.9381, 0.4336, 0.9381, 0.4336, 0.9381, 0.4336, 0.9381, 0.4336, 0.9381, 0.4336, 0.9381, 0.4336, 0.9381, 0.4336, 0.9381, 0.4336, 0.9381, 0.4336, 0.9381, 0.4336, 0.9381, 0.4336, 0.9381, 0.4336, 0.9381, 0.4336, 0.9381, 0.4336, 0.9381, 0.4336, 0.9381, 0.4336, 0.9381, 0.4336, 0.9381, 0.4336, 0.9381, 0.4336, 0.9381, 0.4336, 0.9381, 0.4336, 0.9381, 0.4336, 0.9381, 0.4336, 0.9381, 0.4336, 0.9381, 0.4336, 0.9381, 0.4336, 0.9381, 0.4336, 0.9381, 0.4336, 0.9381, 0.4336, 0.9381, 0.4336, 0.9381, 0.4336, 0.9381, 0.4336, 0.9381, 0.4336, 0.9381, 0.4336, 0.9381, 0.4336, 0.9381, 0.4336, 0.9381, 0.4336, 0.9381, 0.4336, 0.9381, 0.4336, 0.9381, 0.4336, 0.9381, 0.4336, 0.9381, 0.4336, 0.9381, 0.4336, 0.9381, 0.4336, 0.9381, 0.4336, 0.9381, 0.4336, 0.9381, 0.4336, 0.9381, 0.4336, 0.9381, 0.4336, 0.9381, 0.4336, 0.9381, 0.4336, 0.9381, 0.4336, 0.9381, 0.4336, 0.9381, 0.4336, 0.9381, 0.4336, 0.9381, 0.4336, 0.9381, 0.4336, 0.9381, 0.4336, 0.9381, 0.4336, 0.9381, 0.4336, 0.9381, 0.9356, 0.9258, 0.9356, 0.9258, 0.9356, 0.9258, 0.9356, 0.9258, 0.9356, 0.9258, 0.9356, 0.9258, 0.9356, 0.9258, 0.9356, 0.9258, 0.9356, 0.9258, 0.9356, 0.9258, 0.9356, 0.9258, 0.9356, 0.9258, 0.9356, 0.9258, 0.9356, 0.9258, 0.9356, 0.9258, 0.9356, 0.9258, 0.9356, 0.9258, 0.9356, 0.9258, 0.9356, 0.9258, 0.9356, 0.9258, 0.4336, 0.9381, 0.4336, 0.9381, 0.4336, 0.9381, 0.4336, 0.9381, 0.4336, 0.9381, 0.4336, 0.9381, 0.4336, 0.9381, 0.4336, 0.9381, 0.4336, 0.9381, 0.4336, 0.9381, 0.4336, 0.9381, 0.4336, 0.9381, 0.9405, 0.916, 0.9405, 0.916, 0.9405, 0.916, 0.9405, 0.916, 0.4336, 0.9381, 0.4336, 0.9381, 0.4336, 0.9381, 0.4336, 0.9381, 0.4336, 0.9381, 0.4336, 0.9381, 0.4336, 0.9381, 0.4336, 0.9381, 0.4336, 0.9381, 0.4336, 0.9381, 0.4336, 0.9381, 0.4336, 0.9381, 0.9405, 0.916, 0.9405, 0.916, 0.9405, 0.916, 0.9405, 0.916, 0.4336, 0.9381, 0.4336, 0.9381, 0.4336, 0.9381, 0.4336, 0.9381, 0.9405, 0.916, 0.9405, 0.916, 0.9405, 0.916, 0.9405, 0.916, 0.4336, 0.9381, 0.4336, 0.9381, 0.4336, 0.9381, 0.4336, 0.9381, 0.4336, 0.9381, 0.4336, 0.9381, 0.4336, 0.9381, 0.4336, 0.9381, 0.4336, 0.9381, 0.4336, 0.9381, 0.4336, 0.9381, 0.4336, 0.9381, 0.4336, 0.9381, 0.4336, 0.9381, 0.4336, 0.9381, 0.4336, 0.9381, 0.9405, 0.916, 0.9405, 0.916, 0.9405, 0.916, 0.9405, 0.916, 0.9453, 0.8039, 0.9444, 0.8039, 0.9444, 0.8037, 0.9453, 0.8037, 0.9214, 0.8002, 0.9214, 0.8002, 0.9214, 0.8002, 0.9214, 0.8002, 0.9453, 0.8033, 0.9444, 0.8033, 0.9444, 0.8033, 0.9453, 0.8033, 0.9444, 0.8033, 0.9452, 0.8033, 0.9453, 0.8033, 0.9444, 0.8033, 0.9452, 0.8033, 0.9453, 0.8033, 0.9453, 0.8033, 0.9453, 0.8033, 0.1865, 0.8131, 0.1873, 0.8131, 0.1873, 0.8131, 0.1865, 0.8131, 0.9444, 0.8033, 0.9453, 0.8033, 0.9453, 0.8033, 0.9444, 0.8033, 0.9452, 0.8033, 0.9444, 0.8033, 0.9444, 0.8033, 0.9452, 0.8033, 0.9214, 0.8004, 0.9214, 0.8002, 0.9214, 0.8002, 0.9214, 0.8003, 0.9214, 0.8002, 0.9214, 0.8002, 0.9214, 0.8002, 0.9214, 0.8002, 0.9214, 0.8002, 0.9214, 0.8002, 0.9214, 0.8002, 0.9214, 0.8002, 0.9214, 0.8002, 0.9214, 0.8004, 0.9214, 0.8003, 0.9214, 0.8002, 0.9214, 0.8002, 0.9214, 0.8004, 0.9214, 0.8003, 0.9214, 0.8002, 0.9214, 0.8004, 0.9214, 0.8002, 0.9214, 0.8002, 0.9214, 0.8003, 0.9214, 0.8002, 0.9214, 0.8002, 0.9214, 0.8002, 0.9214, 0.8002, 0.9214, 0.8002, 0.9214, 0.8002, 0.9214, 0.8002, 0.9214, 0.8002, 0.2077, 0.8003, 0.2078, 0.8002, 0.2078, 0.8002, 0.2078, 0.8002, 0.2078, 0.8002, 0.2077, 0.8003, 0.2078, 0.8002, 0.2078, 0.8002, 0.9214, 0.8003, 0.9214, 0.8002, 0.9214, 0.8002, 0.9214, 0.8003, 0.9214, 0.8002, 0.9214, 0.8003, 0.9214, 0.8003, 0.9214, 0.8002, 0.9214, 0.8002, 0.9214, 0.8002, 0.9214, 0.8002, 0.9214, 0.8002, 0.9214, 0.8002, 0.9214, 0.8002, 0.9214, 0.8002, 0.9214, 0.8002, 0.9214, 0.8003, 0.9214, 0.8002, 0.9214, 0.8002, 0.9214, 0.8003, 0.9214, 0.8002, 0.9214, 0.8002, 0.9214, 0.8002, 0.9214, 0.8002])
me_cube.materials.append(mat_material)
me_cube.use_remesh_preserve_volume = False
me_cube.use_remesh_preserve_attributes = False
me_cube.use_mirror_vertex_groups = False
me_cube.update()

# ---- objects
ob_cube = bpy.data.objects.new('Cube', me_cube)

# ---- transforms, parenting, visibility, modifiers, constraints
ob_cube.location = (0.0, 0.0, 0.0)
ob_cube.rotation_euler = (1.571, -0.0, 0.0)
ob_cube.lock_rotations_4d = False
ob_cube.empty_display_type = 'ARROWS'
ob_cube.lineart.crease_threshold = 0.0
_m = ob_cube.modifiers.new('Mirror', 'MIRROR')
_m.use_clip = True

# ---- collection membership
col_collection.objects.link(ob_cube)

# ---- scene / render settings (as saved in the file)
scene.frame_start = 1; scene.frame_end = 250; scene.frame_set(74)
scene.render.engine = 'BLENDER_EEVEE_NEXT'
scene.cycles.use_denoising = False
scene.cycles.samples = 128
scene.cycles.sampling_pattern = 'TABULATED_SOBOL'
scene.cycles.use_adaptive_sampling = False
scene.cycles.use_light_tree = False
scene.view_settings.view_transform = 'Filmic'
bpy.context.view_layer.update()

# ---- added for rendering (the .blend has no active camera and no usable light): camera, sun
cam_auto = bpy.data.cameras.new('AutoCamera')
cam_auto.lens = 50.0
cam_auto.sensor_width = 36.0
cam_auto.clip_end = 1000.0
ob_auto_camera = bpy.data.objects.new('AutoCamera', cam_auto)
scene.collection.objects.link(ob_auto_camera)
ob_auto_camera.location = (4.82774, -5.79143, 4.92451)
ob_auto_camera.rotation_euler = (1.09748, -7.21219e-08, 0.694738)
scene.camera = ob_auto_camera
light_auto_sun = bpy.data.lights.new('AutoSun', 'SUN')
light_auto_sun.energy = 3.0
light_auto_sun.angle = 0.0523599
ob_auto_sun = bpy.data.objects.new('AutoSun', light_auto_sun)
scene.collection.objects.link(ob_auto_sun)
ob_auto_sun.rotation_euler = (0.872665, 0.174533, 0.523599)
bpy.context.view_layer.update()
